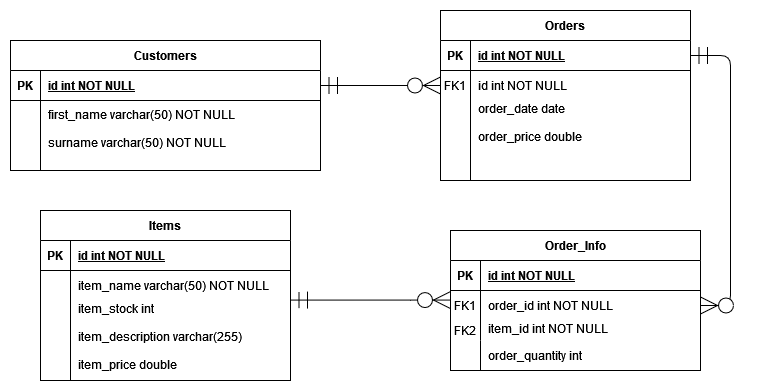

The diagram above was exported from draw.io. Its source (the exported page's mxGraphModel, read from the mxfile embedded in the PNG):
<mxGraphModel dx="2062" dy="1112" grid="1" gridSize="10" guides="1" tooltips="1" connect="1" arrows="1" fold="1" page="1" pageScale="1" pageWidth="850" pageHeight="1100" math="0" shadow="0" extFonts="Permanent Marker^https://fonts.googleapis.com/css?family=Permanent+Marker">
  <root>
    <mxCell id="0" />
    <mxCell id="1" parent="0" />
    <mxCell id="C-vyLk0tnHw3VtMMgP7b-1" value="" style="edgeStyle=entityRelationEdgeStyle;endArrow=ERzeroToMany;startArrow=ERmandOne;endFill=1;startFill=0;endSize=15;startSize=15;" parent="1" source="C-vyLk0tnHw3VtMMgP7b-24" target="C-vyLk0tnHw3VtMMgP7b-6" edge="1">
      <mxGeometry width="100" height="100" relative="1" as="geometry">
        <mxPoint x="340" y="720" as="sourcePoint" />
        <mxPoint x="440" y="620" as="targetPoint" />
      </mxGeometry>
    </mxCell>
    <mxCell id="C-vyLk0tnHw3VtMMgP7b-12" value="" style="edgeStyle=entityRelationEdgeStyle;endArrow=ERzeroToMany;startArrow=ERmandOne;endFill=1;startFill=0;endSize=15;startSize=15;" parent="1" source="C-vyLk0tnHw3VtMMgP7b-3" target="C-vyLk0tnHw3VtMMgP7b-17" edge="1">
      <mxGeometry width="100" height="100" relative="1" as="geometry">
        <mxPoint x="400" y="180" as="sourcePoint" />
        <mxPoint x="460" y="205" as="targetPoint" />
      </mxGeometry>
    </mxCell>
    <mxCell id="C-vyLk0tnHw3VtMMgP7b-2" value="Orders" style="shape=table;startSize=30;container=1;collapsible=1;childLayout=tableLayout;fixedRows=1;rowLines=0;fontStyle=1;align=center;resizeLast=1;" parent="1" vertex="1">
      <mxGeometry x="500" y="40" width="250" height="170" as="geometry" />
    </mxCell>
    <mxCell id="C-vyLk0tnHw3VtMMgP7b-3" value="" style="shape=partialRectangle;collapsible=0;dropTarget=0;pointerEvents=0;fillColor=none;points=[[0,0.5],[1,0.5]];portConstraint=eastwest;top=0;left=0;right=0;bottom=1;" parent="C-vyLk0tnHw3VtMMgP7b-2" vertex="1">
      <mxGeometry y="30" width="250" height="30" as="geometry" />
    </mxCell>
    <mxCell id="C-vyLk0tnHw3VtMMgP7b-4" value="PK" style="shape=partialRectangle;overflow=hidden;connectable=0;fillColor=none;top=0;left=0;bottom=0;right=0;fontStyle=1;" parent="C-vyLk0tnHw3VtMMgP7b-3" vertex="1">
      <mxGeometry width="30" height="30" as="geometry">
        <mxRectangle width="30" height="30" as="alternateBounds" />
      </mxGeometry>
    </mxCell>
    <mxCell id="C-vyLk0tnHw3VtMMgP7b-5" value="id int NOT NULL " style="shape=partialRectangle;overflow=hidden;connectable=0;fillColor=none;top=0;left=0;bottom=0;right=0;align=left;spacingLeft=6;fontStyle=5;" parent="C-vyLk0tnHw3VtMMgP7b-3" vertex="1">
      <mxGeometry x="30" width="220" height="30" as="geometry">
        <mxRectangle width="220" height="30" as="alternateBounds" />
      </mxGeometry>
    </mxCell>
    <mxCell id="C-vyLk0tnHw3VtMMgP7b-6" value="" style="shape=partialRectangle;collapsible=0;dropTarget=0;pointerEvents=0;fillColor=none;points=[[0,0.5],[1,0.5]];portConstraint=eastwest;top=0;left=0;right=0;bottom=0;" parent="C-vyLk0tnHw3VtMMgP7b-2" vertex="1">
      <mxGeometry y="60" width="250" height="30" as="geometry" />
    </mxCell>
    <mxCell id="C-vyLk0tnHw3VtMMgP7b-7" value="FK1" style="shape=partialRectangle;overflow=hidden;connectable=0;fillColor=none;top=0;left=0;bottom=0;right=0;" parent="C-vyLk0tnHw3VtMMgP7b-6" vertex="1">
      <mxGeometry width="30" height="30" as="geometry">
        <mxRectangle width="30" height="30" as="alternateBounds" />
      </mxGeometry>
    </mxCell>
    <mxCell id="C-vyLk0tnHw3VtMMgP7b-8" value="id int NOT NULL" style="shape=partialRectangle;overflow=hidden;connectable=0;fillColor=none;top=0;left=0;bottom=0;right=0;align=left;spacingLeft=6;" parent="C-vyLk0tnHw3VtMMgP7b-6" vertex="1">
      <mxGeometry x="30" width="220" height="30" as="geometry">
        <mxRectangle width="220" height="30" as="alternateBounds" />
      </mxGeometry>
    </mxCell>
    <mxCell id="C-vyLk0tnHw3VtMMgP7b-9" value="" style="shape=partialRectangle;collapsible=0;dropTarget=0;pointerEvents=0;fillColor=none;points=[[0,0.5],[1,0.5]];portConstraint=eastwest;top=0;left=0;right=0;bottom=0;" parent="C-vyLk0tnHw3VtMMgP7b-2" vertex="1">
      <mxGeometry y="90" width="250" height="80" as="geometry" />
    </mxCell>
    <mxCell id="C-vyLk0tnHw3VtMMgP7b-10" value="" style="shape=partialRectangle;overflow=hidden;connectable=0;fillColor=none;top=0;left=0;bottom=0;right=0;" parent="C-vyLk0tnHw3VtMMgP7b-9" vertex="1">
      <mxGeometry width="30" height="80" as="geometry">
        <mxRectangle width="30" height="80" as="alternateBounds" />
      </mxGeometry>
    </mxCell>
    <mxCell id="C-vyLk0tnHw3VtMMgP7b-11" value="order_date date&#10;&#10;order_price double&#10;&#10;&#10;" style="shape=partialRectangle;overflow=hidden;connectable=0;fillColor=none;top=0;left=0;bottom=0;right=0;align=left;spacingLeft=6;" parent="C-vyLk0tnHw3VtMMgP7b-9" vertex="1">
      <mxGeometry x="30" width="220" height="80" as="geometry">
        <mxRectangle width="220" height="80" as="alternateBounds" />
      </mxGeometry>
    </mxCell>
    <mxCell id="C-vyLk0tnHw3VtMMgP7b-13" value="Order_Info" style="shape=table;startSize=30;container=1;collapsible=1;childLayout=tableLayout;fixedRows=1;rowLines=0;fontStyle=1;align=center;resizeLast=1;" parent="1" vertex="1">
      <mxGeometry x="510" y="260" width="250" height="140" as="geometry" />
    </mxCell>
    <mxCell id="C-vyLk0tnHw3VtMMgP7b-14" value="" style="shape=partialRectangle;collapsible=0;dropTarget=0;pointerEvents=0;fillColor=none;points=[[0,0.5],[1,0.5]];portConstraint=eastwest;top=0;left=0;right=0;bottom=1;" parent="C-vyLk0tnHw3VtMMgP7b-13" vertex="1">
      <mxGeometry y="30" width="250" height="30" as="geometry" />
    </mxCell>
    <mxCell id="C-vyLk0tnHw3VtMMgP7b-15" value="PK" style="shape=partialRectangle;overflow=hidden;connectable=0;fillColor=none;top=0;left=0;bottom=0;right=0;fontStyle=1;" parent="C-vyLk0tnHw3VtMMgP7b-14" vertex="1">
      <mxGeometry width="30" height="30" as="geometry">
        <mxRectangle width="30" height="30" as="alternateBounds" />
      </mxGeometry>
    </mxCell>
    <mxCell id="C-vyLk0tnHw3VtMMgP7b-16" value="id int NOT NULL " style="shape=partialRectangle;overflow=hidden;connectable=0;fillColor=none;top=0;left=0;bottom=0;right=0;align=left;spacingLeft=6;fontStyle=5;" parent="C-vyLk0tnHw3VtMMgP7b-14" vertex="1">
      <mxGeometry x="30" width="220" height="30" as="geometry">
        <mxRectangle width="220" height="30" as="alternateBounds" />
      </mxGeometry>
    </mxCell>
    <mxCell id="C-vyLk0tnHw3VtMMgP7b-17" value="" style="shape=partialRectangle;collapsible=0;dropTarget=0;pointerEvents=0;fillColor=none;points=[[0,0.5],[1,0.5]];portConstraint=eastwest;top=0;left=0;right=0;bottom=0;" parent="C-vyLk0tnHw3VtMMgP7b-13" vertex="1">
      <mxGeometry y="60" width="250" height="30" as="geometry" />
    </mxCell>
    <mxCell id="C-vyLk0tnHw3VtMMgP7b-18" value="FK1" style="shape=partialRectangle;overflow=hidden;connectable=0;fillColor=none;top=0;left=0;bottom=0;right=0;" parent="C-vyLk0tnHw3VtMMgP7b-17" vertex="1">
      <mxGeometry width="30" height="30" as="geometry">
        <mxRectangle width="30" height="30" as="alternateBounds" />
      </mxGeometry>
    </mxCell>
    <mxCell id="C-vyLk0tnHw3VtMMgP7b-19" value="order_id int NOT NULL" style="shape=partialRectangle;overflow=hidden;connectable=0;fillColor=none;top=0;left=0;bottom=0;right=0;align=left;spacingLeft=6;" parent="C-vyLk0tnHw3VtMMgP7b-17" vertex="1">
      <mxGeometry x="30" width="220" height="30" as="geometry">
        <mxRectangle width="220" height="30" as="alternateBounds" />
      </mxGeometry>
    </mxCell>
    <mxCell id="C-vyLk0tnHw3VtMMgP7b-20" value="" style="shape=partialRectangle;collapsible=0;dropTarget=0;pointerEvents=0;fillColor=none;points=[[0,0.5],[1,0.5]];portConstraint=eastwest;top=0;left=0;right=0;bottom=0;" parent="C-vyLk0tnHw3VtMMgP7b-13" vertex="1">
      <mxGeometry y="90" width="250" height="20" as="geometry" />
    </mxCell>
    <mxCell id="C-vyLk0tnHw3VtMMgP7b-21" value="FK2" style="shape=partialRectangle;overflow=hidden;connectable=0;fillColor=none;top=0;left=0;bottom=0;right=0;" parent="C-vyLk0tnHw3VtMMgP7b-20" vertex="1">
      <mxGeometry width="30" height="20" as="geometry">
        <mxRectangle width="30" height="20" as="alternateBounds" />
      </mxGeometry>
    </mxCell>
    <mxCell id="C-vyLk0tnHw3VtMMgP7b-22" value="item_id int NOT NULL&#10;&#10;order_quantity int&#10;" style="shape=partialRectangle;overflow=hidden;connectable=0;fillColor=none;top=0;left=0;bottom=0;right=0;align=left;spacingLeft=6;" parent="C-vyLk0tnHw3VtMMgP7b-20" vertex="1">
      <mxGeometry x="30" width="220" height="20" as="geometry">
        <mxRectangle width="220" height="20" as="alternateBounds" />
      </mxGeometry>
    </mxCell>
    <mxCell id="C-vyLk0tnHw3VtMMgP7b-23" value="Customers" style="shape=table;startSize=30;container=1;collapsible=1;childLayout=tableLayout;fixedRows=1;rowLines=0;fontStyle=1;align=center;resizeLast=1;" parent="1" vertex="1">
      <mxGeometry x="70" y="70" width="310" height="130" as="geometry" />
    </mxCell>
    <mxCell id="C-vyLk0tnHw3VtMMgP7b-24" value="" style="shape=partialRectangle;collapsible=0;dropTarget=0;pointerEvents=0;fillColor=none;points=[[0,0.5],[1,0.5]];portConstraint=eastwest;top=0;left=0;right=0;bottom=1;" parent="C-vyLk0tnHw3VtMMgP7b-23" vertex="1">
      <mxGeometry y="30" width="310" height="30" as="geometry" />
    </mxCell>
    <mxCell id="C-vyLk0tnHw3VtMMgP7b-25" value="PK" style="shape=partialRectangle;overflow=hidden;connectable=0;fillColor=none;top=0;left=0;bottom=0;right=0;fontStyle=1;" parent="C-vyLk0tnHw3VtMMgP7b-24" vertex="1">
      <mxGeometry width="30" height="30" as="geometry">
        <mxRectangle width="30" height="30" as="alternateBounds" />
      </mxGeometry>
    </mxCell>
    <mxCell id="C-vyLk0tnHw3VtMMgP7b-26" value="id int NOT NULL " style="shape=partialRectangle;overflow=hidden;connectable=0;fillColor=none;top=0;left=0;bottom=0;right=0;align=left;spacingLeft=6;fontStyle=5;" parent="C-vyLk0tnHw3VtMMgP7b-24" vertex="1">
      <mxGeometry x="30" width="280" height="30" as="geometry">
        <mxRectangle width="280" height="30" as="alternateBounds" />
      </mxGeometry>
    </mxCell>
    <mxCell id="C-vyLk0tnHw3VtMMgP7b-27" value="" style="shape=partialRectangle;collapsible=0;dropTarget=0;pointerEvents=0;fillColor=none;points=[[0,0.5],[1,0.5]];portConstraint=eastwest;top=0;left=0;right=0;bottom=0;" parent="C-vyLk0tnHw3VtMMgP7b-23" vertex="1">
      <mxGeometry y="60" width="310" height="70" as="geometry" />
    </mxCell>
    <mxCell id="C-vyLk0tnHw3VtMMgP7b-28" value="" style="shape=partialRectangle;overflow=hidden;connectable=0;fillColor=none;top=0;left=0;bottom=0;right=0;" parent="C-vyLk0tnHw3VtMMgP7b-27" vertex="1">
      <mxGeometry width="30" height="70" as="geometry">
        <mxRectangle width="30" height="70" as="alternateBounds" />
      </mxGeometry>
    </mxCell>
    <mxCell id="C-vyLk0tnHw3VtMMgP7b-29" value="first_name varchar(50) NOT NULL&#10;&#10;surname varchar(50) NOT NULL&#10;" style="shape=partialRectangle;overflow=hidden;connectable=0;fillColor=none;top=0;left=0;bottom=0;right=0;align=left;spacingLeft=6;" parent="C-vyLk0tnHw3VtMMgP7b-27" vertex="1">
      <mxGeometry x="30" width="280" height="70" as="geometry">
        <mxRectangle width="280" height="70" as="alternateBounds" />
      </mxGeometry>
    </mxCell>
    <mxCell id="5lp5n30R5-uouEF9ycJF-5" value="order_quantity int" style="shape=partialRectangle;overflow=hidden;connectable=0;fillColor=none;top=0;left=0;bottom=0;right=0;align=left;spacingLeft=6;" parent="1" vertex="1">
      <mxGeometry x="540" y="370" width="220" height="30" as="geometry">
        <mxRectangle width="220" height="30" as="alternateBounds" />
      </mxGeometry>
    </mxCell>
    <mxCell id="5lp5n30R5-uouEF9ycJF-7" value="" style="endArrow=none;html=1;rounded=0;startSize=15;endSize=15;" parent="1" edge="1">
      <mxGeometry width="50" height="50" relative="1" as="geometry">
        <mxPoint x="540" y="400" as="sourcePoint" />
        <mxPoint x="540" y="370" as="targetPoint" />
      </mxGeometry>
    </mxCell>
    <mxCell id="5lp5n30R5-uouEF9ycJF-8" value="Items" style="shape=table;startSize=30;container=1;collapsible=1;childLayout=tableLayout;fixedRows=1;rowLines=0;fontStyle=1;align=center;resizeLast=1;" parent="1" vertex="1">
      <mxGeometry x="100" y="240" width="250" height="170" as="geometry" />
    </mxCell>
    <mxCell id="5lp5n30R5-uouEF9ycJF-9" value="" style="shape=partialRectangle;collapsible=0;dropTarget=0;pointerEvents=0;fillColor=none;points=[[0,0.5],[1,0.5]];portConstraint=eastwest;top=0;left=0;right=0;bottom=1;" parent="5lp5n30R5-uouEF9ycJF-8" vertex="1">
      <mxGeometry y="30" width="250" height="30" as="geometry" />
    </mxCell>
    <mxCell id="5lp5n30R5-uouEF9ycJF-10" value="PK" style="shape=partialRectangle;overflow=hidden;connectable=0;fillColor=none;top=0;left=0;bottom=0;right=0;fontStyle=1;" parent="5lp5n30R5-uouEF9ycJF-9" vertex="1">
      <mxGeometry width="30" height="30" as="geometry">
        <mxRectangle width="30" height="30" as="alternateBounds" />
      </mxGeometry>
    </mxCell>
    <mxCell id="5lp5n30R5-uouEF9ycJF-11" value="id int NOT NULL " style="shape=partialRectangle;overflow=hidden;connectable=0;fillColor=none;top=0;left=0;bottom=0;right=0;align=left;spacingLeft=6;fontStyle=5;" parent="5lp5n30R5-uouEF9ycJF-9" vertex="1">
      <mxGeometry x="30" width="220" height="30" as="geometry">
        <mxRectangle width="220" height="30" as="alternateBounds" />
      </mxGeometry>
    </mxCell>
    <mxCell id="5lp5n30R5-uouEF9ycJF-12" value="" style="shape=partialRectangle;collapsible=0;dropTarget=0;pointerEvents=0;fillColor=none;points=[[0,0.5],[1,0.5]];portConstraint=eastwest;top=0;left=0;right=0;bottom=0;" parent="5lp5n30R5-uouEF9ycJF-8" vertex="1">
      <mxGeometry y="60" width="250" height="30" as="geometry" />
    </mxCell>
    <mxCell id="5lp5n30R5-uouEF9ycJF-13" value="" style="shape=partialRectangle;overflow=hidden;connectable=0;fillColor=none;top=0;left=0;bottom=0;right=0;" parent="5lp5n30R5-uouEF9ycJF-12" vertex="1">
      <mxGeometry width="30" height="30" as="geometry">
        <mxRectangle width="30" height="30" as="alternateBounds" />
      </mxGeometry>
    </mxCell>
    <mxCell id="5lp5n30R5-uouEF9ycJF-14" value="item_name varchar(50) NOT NULL" style="shape=partialRectangle;overflow=hidden;connectable=0;fillColor=none;top=0;left=0;bottom=0;right=0;align=left;spacingLeft=6;" parent="5lp5n30R5-uouEF9ycJF-12" vertex="1">
      <mxGeometry x="30" width="220" height="30" as="geometry">
        <mxRectangle width="220" height="30" as="alternateBounds" />
      </mxGeometry>
    </mxCell>
    <mxCell id="5lp5n30R5-uouEF9ycJF-15" value="" style="shape=partialRectangle;collapsible=0;dropTarget=0;pointerEvents=0;fillColor=none;points=[[0,0.5],[1,0.5]];portConstraint=eastwest;top=0;left=0;right=0;bottom=0;" parent="5lp5n30R5-uouEF9ycJF-8" vertex="1">
      <mxGeometry y="90" width="250" height="80" as="geometry" />
    </mxCell>
    <mxCell id="5lp5n30R5-uouEF9ycJF-16" value="" style="shape=partialRectangle;overflow=hidden;connectable=0;fillColor=none;top=0;left=0;bottom=0;right=0;" parent="5lp5n30R5-uouEF9ycJF-15" vertex="1">
      <mxGeometry width="30" height="80" as="geometry">
        <mxRectangle width="30" height="80" as="alternateBounds" />
      </mxGeometry>
    </mxCell>
    <mxCell id="5lp5n30R5-uouEF9ycJF-17" value="item_stock int&#10;&#10;item_description varchar(255)&#10;&#10;item_price double&#10;&#10;&#10;" style="shape=partialRectangle;overflow=hidden;connectable=0;fillColor=none;top=0;left=0;bottom=0;right=0;align=left;spacingLeft=6;" parent="5lp5n30R5-uouEF9ycJF-15" vertex="1">
      <mxGeometry x="30" width="220" height="80" as="geometry">
        <mxRectangle width="220" height="80" as="alternateBounds" />
      </mxGeometry>
    </mxCell>
    <mxCell id="5lp5n30R5-uouEF9ycJF-25" value="" style="edgeStyle=entityRelationEdgeStyle;endArrow=ERzeroToMany;startArrow=ERmandOne;endFill=1;startFill=0;endSize=15;startSize=15;entryX=0;entryY=0.319;entryDx=0;entryDy=0;entryPerimeter=0;" parent="1" target="C-vyLk0tnHw3VtMMgP7b-17" edge="1">
      <mxGeometry width="100" height="100" relative="1" as="geometry">
        <mxPoint x="350" y="329.58000000000004" as="sourcePoint" />
        <mxPoint x="470" y="329.58000000000004" as="targetPoint" />
      </mxGeometry>
    </mxCell>
  </root>
</mxGraphModel>